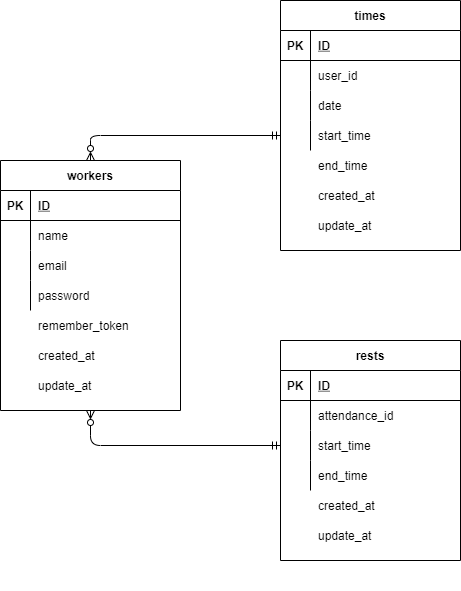

The diagram above was exported from draw.io. Its source (the exported page's mxGraphModel, read from the mxfile embedded in the PNG):
<mxGraphModel dx="1257" dy="878" grid="1" gridSize="10" guides="1" tooltips="1" connect="1" arrows="1" fold="1" page="0" pageScale="1" pageWidth="827" pageHeight="1169" background="none" math="0" shadow="0">
  <root>
    <mxCell id="0" />
    <mxCell id="1" parent="0" />
    <mxCell id="32" value="" style="group" vertex="1" connectable="0" parent="1">
      <mxGeometry x="-160" y="120" width="180" height="250" as="geometry" />
    </mxCell>
    <mxCell id="2" value="workers" style="shape=table;startSize=30;container=1;collapsible=1;childLayout=tableLayout;fixedRows=1;rowLines=0;fontStyle=1;align=center;resizeLast=1;" vertex="1" parent="32">
      <mxGeometry width="180" height="250" as="geometry">
        <mxRectangle x="-20" y="100" width="80" height="30" as="alternateBounds" />
      </mxGeometry>
    </mxCell>
    <mxCell id="3" value="" style="shape=partialRectangle;collapsible=0;dropTarget=0;pointerEvents=0;fillColor=none;top=0;left=0;bottom=1;right=0;points=[[0,0.5],[1,0.5]];portConstraint=eastwest;" vertex="1" parent="2">
      <mxGeometry y="30" width="180" height="30" as="geometry" />
    </mxCell>
    <mxCell id="4" value="PK" style="shape=partialRectangle;connectable=0;fillColor=none;top=0;left=0;bottom=0;right=0;fontStyle=1;overflow=hidden;" vertex="1" parent="3">
      <mxGeometry width="30" height="30" as="geometry">
        <mxRectangle width="30" height="30" as="alternateBounds" />
      </mxGeometry>
    </mxCell>
    <mxCell id="5" value="ID" style="shape=partialRectangle;connectable=0;fillColor=none;top=0;left=0;bottom=0;right=0;align=left;spacingLeft=6;fontStyle=5;overflow=hidden;" vertex="1" parent="3">
      <mxGeometry x="30" width="150" height="30" as="geometry">
        <mxRectangle width="150" height="30" as="alternateBounds" />
      </mxGeometry>
    </mxCell>
    <mxCell id="6" value="" style="shape=partialRectangle;collapsible=0;dropTarget=0;pointerEvents=0;fillColor=none;top=0;left=0;bottom=0;right=0;points=[[0,0.5],[1,0.5]];portConstraint=eastwest;" vertex="1" parent="2">
      <mxGeometry y="60" width="180" height="30" as="geometry" />
    </mxCell>
    <mxCell id="7" value="" style="shape=partialRectangle;connectable=0;fillColor=none;top=0;left=0;bottom=0;right=0;editable=1;overflow=hidden;" vertex="1" parent="6">
      <mxGeometry width="30" height="30" as="geometry">
        <mxRectangle width="30" height="30" as="alternateBounds" />
      </mxGeometry>
    </mxCell>
    <mxCell id="8" value="name" style="shape=partialRectangle;connectable=0;fillColor=none;top=0;left=0;bottom=0;right=0;align=left;spacingLeft=6;overflow=hidden;" vertex="1" parent="6">
      <mxGeometry x="30" width="150" height="30" as="geometry">
        <mxRectangle width="150" height="30" as="alternateBounds" />
      </mxGeometry>
    </mxCell>
    <mxCell id="9" value="" style="shape=partialRectangle;collapsible=0;dropTarget=0;pointerEvents=0;fillColor=none;top=0;left=0;bottom=0;right=0;points=[[0,0.5],[1,0.5]];portConstraint=eastwest;" vertex="1" parent="2">
      <mxGeometry y="90" width="180" height="30" as="geometry" />
    </mxCell>
    <mxCell id="10" value="" style="shape=partialRectangle;connectable=0;fillColor=none;top=0;left=0;bottom=0;right=0;editable=1;overflow=hidden;" vertex="1" parent="9">
      <mxGeometry width="30" height="30" as="geometry">
        <mxRectangle width="30" height="30" as="alternateBounds" />
      </mxGeometry>
    </mxCell>
    <mxCell id="11" value="email" style="shape=partialRectangle;connectable=0;fillColor=none;top=0;left=0;bottom=0;right=0;align=left;spacingLeft=6;overflow=hidden;" vertex="1" parent="9">
      <mxGeometry x="30" width="150" height="30" as="geometry">
        <mxRectangle width="150" height="30" as="alternateBounds" />
      </mxGeometry>
    </mxCell>
    <mxCell id="12" value="" style="shape=partialRectangle;collapsible=0;dropTarget=0;pointerEvents=0;fillColor=none;top=0;left=0;bottom=0;right=0;points=[[0,0.5],[1,0.5]];portConstraint=eastwest;" vertex="1" parent="2">
      <mxGeometry y="120" width="180" height="30" as="geometry" />
    </mxCell>
    <mxCell id="13" value="" style="shape=partialRectangle;connectable=0;fillColor=none;top=0;left=0;bottom=0;right=0;editable=1;overflow=hidden;" vertex="1" parent="12">
      <mxGeometry width="30" height="30" as="geometry">
        <mxRectangle width="30" height="30" as="alternateBounds" />
      </mxGeometry>
    </mxCell>
    <mxCell id="14" value="password" style="shape=partialRectangle;connectable=0;fillColor=none;top=0;left=0;bottom=0;right=0;align=left;spacingLeft=6;overflow=hidden;" vertex="1" parent="12">
      <mxGeometry x="30" width="150" height="30" as="geometry">
        <mxRectangle width="150" height="30" as="alternateBounds" />
      </mxGeometry>
    </mxCell>
    <mxCell id="29" value="remember_token" style="shape=partialRectangle;connectable=0;fillColor=none;top=0;left=0;bottom=0;right=0;align=left;spacingLeft=6;overflow=hidden;" vertex="1" parent="32">
      <mxGeometry x="30" y="150" width="150" height="30" as="geometry">
        <mxRectangle width="150" height="30" as="alternateBounds" />
      </mxGeometry>
    </mxCell>
    <mxCell id="30" value="created_at" style="shape=partialRectangle;connectable=0;fillColor=none;top=0;left=0;bottom=0;right=0;align=left;spacingLeft=6;overflow=hidden;" vertex="1" parent="32">
      <mxGeometry x="30" y="180" width="150" height="30" as="geometry">
        <mxRectangle width="150" height="30" as="alternateBounds" />
      </mxGeometry>
    </mxCell>
    <mxCell id="31" value="update_at" style="shape=partialRectangle;connectable=0;fillColor=none;top=0;left=0;bottom=0;right=0;align=left;spacingLeft=6;overflow=hidden;" vertex="1" parent="32">
      <mxGeometry x="30" y="210" width="150" height="30" as="geometry">
        <mxRectangle width="150" height="30" as="alternateBounds" />
      </mxGeometry>
    </mxCell>
    <mxCell id="33" value="" style="group" vertex="1" connectable="0" parent="1">
      <mxGeometry x="120" y="-40" width="180" height="250" as="geometry" />
    </mxCell>
    <mxCell id="67" value="" style="group" vertex="1" connectable="0" parent="33">
      <mxGeometry width="180" height="250" as="geometry" />
    </mxCell>
    <mxCell id="34" value="times" style="shape=table;startSize=30;container=1;collapsible=1;childLayout=tableLayout;fixedRows=1;rowLines=0;fontStyle=1;align=center;resizeLast=1;" vertex="1" parent="67">
      <mxGeometry width="180" height="250" as="geometry">
        <mxRectangle x="-20" y="100" width="80" height="30" as="alternateBounds" />
      </mxGeometry>
    </mxCell>
    <mxCell id="35" value="" style="shape=partialRectangle;collapsible=0;dropTarget=0;pointerEvents=0;fillColor=none;top=0;left=0;bottom=1;right=0;points=[[0,0.5],[1,0.5]];portConstraint=eastwest;" vertex="1" parent="34">
      <mxGeometry y="30" width="180" height="30" as="geometry" />
    </mxCell>
    <mxCell id="36" value="PK" style="shape=partialRectangle;connectable=0;fillColor=none;top=0;left=0;bottom=0;right=0;fontStyle=1;overflow=hidden;" vertex="1" parent="35">
      <mxGeometry width="30" height="30" as="geometry">
        <mxRectangle width="30" height="30" as="alternateBounds" />
      </mxGeometry>
    </mxCell>
    <mxCell id="37" value="ID" style="shape=partialRectangle;connectable=0;fillColor=none;top=0;left=0;bottom=0;right=0;align=left;spacingLeft=6;fontStyle=5;overflow=hidden;" vertex="1" parent="35">
      <mxGeometry x="30" width="150" height="30" as="geometry">
        <mxRectangle width="150" height="30" as="alternateBounds" />
      </mxGeometry>
    </mxCell>
    <mxCell id="38" value="" style="shape=partialRectangle;collapsible=0;dropTarget=0;pointerEvents=0;fillColor=none;top=0;left=0;bottom=0;right=0;points=[[0,0.5],[1,0.5]];portConstraint=eastwest;" vertex="1" parent="34">
      <mxGeometry y="60" width="180" height="30" as="geometry" />
    </mxCell>
    <mxCell id="39" value="" style="shape=partialRectangle;connectable=0;fillColor=none;top=0;left=0;bottom=0;right=0;editable=1;overflow=hidden;" vertex="1" parent="38">
      <mxGeometry width="30" height="30" as="geometry">
        <mxRectangle width="30" height="30" as="alternateBounds" />
      </mxGeometry>
    </mxCell>
    <mxCell id="40" value="user_id" style="shape=partialRectangle;connectable=0;fillColor=none;top=0;left=0;bottom=0;right=0;align=left;spacingLeft=6;overflow=hidden;" vertex="1" parent="38">
      <mxGeometry x="30" width="150" height="30" as="geometry">
        <mxRectangle width="150" height="30" as="alternateBounds" />
      </mxGeometry>
    </mxCell>
    <mxCell id="41" value="" style="shape=partialRectangle;collapsible=0;dropTarget=0;pointerEvents=0;fillColor=none;top=0;left=0;bottom=0;right=0;points=[[0,0.5],[1,0.5]];portConstraint=eastwest;" vertex="1" parent="34">
      <mxGeometry y="90" width="180" height="30" as="geometry" />
    </mxCell>
    <mxCell id="42" value="" style="shape=partialRectangle;connectable=0;fillColor=none;top=0;left=0;bottom=0;right=0;editable=1;overflow=hidden;" vertex="1" parent="41">
      <mxGeometry width="30" height="30" as="geometry">
        <mxRectangle width="30" height="30" as="alternateBounds" />
      </mxGeometry>
    </mxCell>
    <mxCell id="43" value="date" style="shape=partialRectangle;connectable=0;fillColor=none;top=0;left=0;bottom=0;right=0;align=left;spacingLeft=6;overflow=hidden;" vertex="1" parent="41">
      <mxGeometry x="30" width="150" height="30" as="geometry">
        <mxRectangle width="150" height="30" as="alternateBounds" />
      </mxGeometry>
    </mxCell>
    <mxCell id="44" value="" style="shape=partialRectangle;collapsible=0;dropTarget=0;pointerEvents=0;fillColor=none;top=0;left=0;bottom=0;right=0;points=[[0,0.5],[1,0.5]];portConstraint=eastwest;" vertex="1" parent="34">
      <mxGeometry y="120" width="180" height="30" as="geometry" />
    </mxCell>
    <mxCell id="45" value="" style="shape=partialRectangle;connectable=0;fillColor=none;top=0;left=0;bottom=0;right=0;editable=1;overflow=hidden;" vertex="1" parent="44">
      <mxGeometry width="30" height="30" as="geometry">
        <mxRectangle width="30" height="30" as="alternateBounds" />
      </mxGeometry>
    </mxCell>
    <mxCell id="46" value="start_time" style="shape=partialRectangle;connectable=0;fillColor=none;top=0;left=0;bottom=0;right=0;align=left;spacingLeft=6;overflow=hidden;" vertex="1" parent="44">
      <mxGeometry x="30" width="150" height="30" as="geometry">
        <mxRectangle width="150" height="30" as="alternateBounds" />
      </mxGeometry>
    </mxCell>
    <mxCell id="47" value="end_time" style="shape=partialRectangle;connectable=0;fillColor=none;top=0;left=0;bottom=0;right=0;align=left;spacingLeft=6;overflow=hidden;" vertex="1" parent="67">
      <mxGeometry x="30" y="150" width="150" height="30" as="geometry">
        <mxRectangle width="150" height="30" as="alternateBounds" />
      </mxGeometry>
    </mxCell>
    <mxCell id="48" value="created_at" style="shape=partialRectangle;connectable=0;fillColor=none;top=0;left=0;bottom=0;right=0;align=left;spacingLeft=6;overflow=hidden;" vertex="1" parent="67">
      <mxGeometry x="30" y="180" width="150" height="30" as="geometry">
        <mxRectangle width="150" height="30" as="alternateBounds" />
      </mxGeometry>
    </mxCell>
    <mxCell id="49" value="update_at" style="shape=partialRectangle;connectable=0;fillColor=none;top=0;left=0;bottom=0;right=0;align=left;spacingLeft=6;overflow=hidden;" vertex="1" parent="67">
      <mxGeometry x="30" y="210" width="150" height="30" as="geometry">
        <mxRectangle width="150" height="30" as="alternateBounds" />
      </mxGeometry>
    </mxCell>
    <mxCell id="50" value="" style="group" vertex="1" connectable="0" parent="1">
      <mxGeometry x="120" y="300" width="180" height="250" as="geometry" />
    </mxCell>
    <mxCell id="51" value="rests" style="shape=table;startSize=30;container=1;collapsible=1;childLayout=tableLayout;fixedRows=1;rowLines=0;fontStyle=1;align=center;resizeLast=1;" vertex="1" parent="50">
      <mxGeometry width="180" height="220" as="geometry">
        <mxRectangle x="-20" y="100" width="80" height="30" as="alternateBounds" />
      </mxGeometry>
    </mxCell>
    <mxCell id="52" value="" style="shape=partialRectangle;collapsible=0;dropTarget=0;pointerEvents=0;fillColor=none;top=0;left=0;bottom=1;right=0;points=[[0,0.5],[1,0.5]];portConstraint=eastwest;" vertex="1" parent="51">
      <mxGeometry y="30" width="180" height="30" as="geometry" />
    </mxCell>
    <mxCell id="53" value="PK" style="shape=partialRectangle;connectable=0;fillColor=none;top=0;left=0;bottom=0;right=0;fontStyle=1;overflow=hidden;" vertex="1" parent="52">
      <mxGeometry width="30" height="30" as="geometry">
        <mxRectangle width="30" height="30" as="alternateBounds" />
      </mxGeometry>
    </mxCell>
    <mxCell id="54" value="ID" style="shape=partialRectangle;connectable=0;fillColor=none;top=0;left=0;bottom=0;right=0;align=left;spacingLeft=6;fontStyle=5;overflow=hidden;" vertex="1" parent="52">
      <mxGeometry x="30" width="150" height="30" as="geometry">
        <mxRectangle width="150" height="30" as="alternateBounds" />
      </mxGeometry>
    </mxCell>
    <mxCell id="55" value="" style="shape=partialRectangle;collapsible=0;dropTarget=0;pointerEvents=0;fillColor=none;top=0;left=0;bottom=0;right=0;points=[[0,0.5],[1,0.5]];portConstraint=eastwest;" vertex="1" parent="51">
      <mxGeometry y="60" width="180" height="30" as="geometry" />
    </mxCell>
    <mxCell id="56" value="" style="shape=partialRectangle;connectable=0;fillColor=none;top=0;left=0;bottom=0;right=0;editable=1;overflow=hidden;" vertex="1" parent="55">
      <mxGeometry width="30" height="30" as="geometry">
        <mxRectangle width="30" height="30" as="alternateBounds" />
      </mxGeometry>
    </mxCell>
    <mxCell id="57" value="attendance_id" style="shape=partialRectangle;connectable=0;fillColor=none;top=0;left=0;bottom=0;right=0;align=left;spacingLeft=6;overflow=hidden;" vertex="1" parent="55">
      <mxGeometry x="30" width="150" height="30" as="geometry">
        <mxRectangle width="150" height="30" as="alternateBounds" />
      </mxGeometry>
    </mxCell>
    <mxCell id="61" value="" style="shape=partialRectangle;collapsible=0;dropTarget=0;pointerEvents=0;fillColor=none;top=0;left=0;bottom=0;right=0;points=[[0,0.5],[1,0.5]];portConstraint=eastwest;" vertex="1" parent="51">
      <mxGeometry y="90" width="180" height="30" as="geometry" />
    </mxCell>
    <mxCell id="62" value="" style="shape=partialRectangle;connectable=0;fillColor=none;top=0;left=0;bottom=0;right=0;editable=1;overflow=hidden;" vertex="1" parent="61">
      <mxGeometry width="30" height="30" as="geometry">
        <mxRectangle width="30" height="30" as="alternateBounds" />
      </mxGeometry>
    </mxCell>
    <mxCell id="63" value="start_time" style="shape=partialRectangle;connectable=0;fillColor=none;top=0;left=0;bottom=0;right=0;align=left;spacingLeft=6;overflow=hidden;" vertex="1" parent="61">
      <mxGeometry x="30" width="150" height="30" as="geometry">
        <mxRectangle width="150" height="30" as="alternateBounds" />
      </mxGeometry>
    </mxCell>
    <mxCell id="58" value="" style="shape=partialRectangle;collapsible=0;dropTarget=0;pointerEvents=0;fillColor=none;top=0;left=0;bottom=0;right=0;points=[[0,0.5],[1,0.5]];portConstraint=eastwest;" vertex="1" parent="51">
      <mxGeometry y="120" width="180" height="30" as="geometry" />
    </mxCell>
    <mxCell id="59" value="" style="shape=partialRectangle;connectable=0;fillColor=none;top=0;left=0;bottom=0;right=0;editable=1;overflow=hidden;" vertex="1" parent="58">
      <mxGeometry width="30" height="30" as="geometry">
        <mxRectangle width="30" height="30" as="alternateBounds" />
      </mxGeometry>
    </mxCell>
    <mxCell id="60" value="end_time" style="shape=partialRectangle;connectable=0;fillColor=none;top=0;left=0;bottom=0;right=0;align=left;spacingLeft=6;overflow=hidden;" vertex="1" parent="58">
      <mxGeometry x="30" width="150" height="30" as="geometry">
        <mxRectangle width="150" height="30" as="alternateBounds" />
      </mxGeometry>
    </mxCell>
    <mxCell id="65" value="created_at" style="shape=partialRectangle;connectable=0;fillColor=none;top=0;left=0;bottom=0;right=0;align=left;spacingLeft=6;overflow=hidden;" vertex="1" parent="50">
      <mxGeometry x="30" y="150" width="150" height="30" as="geometry">
        <mxRectangle width="150" height="30" as="alternateBounds" />
      </mxGeometry>
    </mxCell>
    <mxCell id="66" value="update_at" style="shape=partialRectangle;connectable=0;fillColor=none;top=0;left=0;bottom=0;right=0;align=left;spacingLeft=6;overflow=hidden;" vertex="1" parent="50">
      <mxGeometry x="30" y="180" width="150" height="30" as="geometry">
        <mxRectangle width="150" height="30" as="alternateBounds" />
      </mxGeometry>
    </mxCell>
    <mxCell id="68" style="edgeStyle=orthogonalEdgeStyle;html=1;exitX=0.5;exitY=0;exitDx=0;exitDy=0;entryX=0;entryY=0.5;entryDx=0;entryDy=0;endArrow=ERmandOne;endFill=0;startArrow=ERzeroToMany;startFill=0;" edge="1" parent="1" source="2" target="44">
      <mxGeometry relative="1" as="geometry" />
    </mxCell>
    <mxCell id="69" style="edgeStyle=orthogonalEdgeStyle;html=1;exitX=0.5;exitY=1;exitDx=0;exitDy=0;entryX=0;entryY=0.5;entryDx=0;entryDy=0;startArrow=ERzeroToMany;startFill=0;endArrow=ERmandOne;endFill=0;" edge="1" parent="1" source="2" target="61">
      <mxGeometry relative="1" as="geometry" />
    </mxCell>
  </root>
</mxGraphModel>